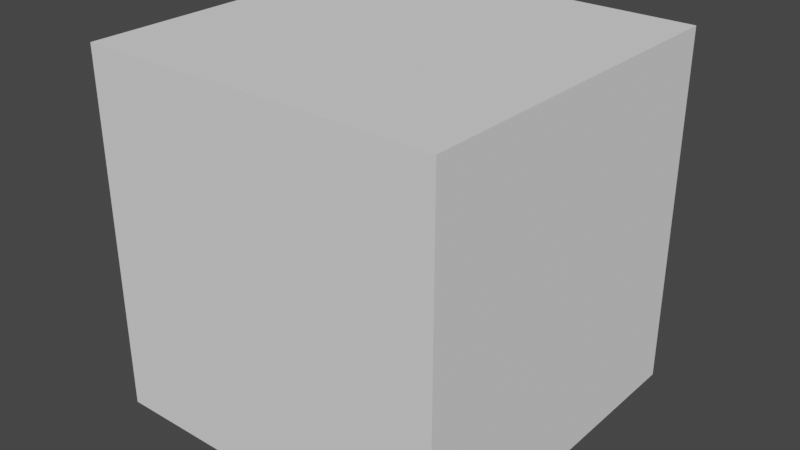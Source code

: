 # Source: cube.blend  (saved by Blender 3.6.11; exported with 4.5.12 LTS)
import bpy
from mathutils import Matrix  # noqa: F401  (used for matrix-valued properties, if any)

bpy.ops.wm.read_factory_settings(use_empty=True)
scene = bpy.context.scene
scene.name = 'Scene'

# ---- collections
col_collection = bpy.data.collections.new('Collection'); scene.collection.children.link(col_collection)

# ---- world
world_world = bpy.data.worlds.new('World'); scene.world = world_world
world_world.use_nodes = True; world_world.node_tree.nodes.clear()
_N = world_world.node_tree.nodes; _L = world_world.node_tree.links
n0 = _N.new('ShaderNodeOutputWorld'); n0.name = 'World Output'; n0.location = (300, 300)
n1 = _N.new('ShaderNodeBackground'); n1.name = 'Background'; n1.location = (10, 300)
n1.inputs[0].default_value = (0.05088, 0.05088, 0.05088, 1.0)
_L.new(n1.outputs[0], n0.inputs[0])
n0.is_active_output = True
world_world.color = (0.05088, 0.05088, 0.05088)
world_world.use_sun_shadow = False
world_world.sun_shadow_jitter_overblur = 0.0

# ---- meshes
me_cube = bpy.data.meshes.new('Cube')
me_cube.from_pydata([(-1.0, -1.0, -1.0), (-1.0, -1.0, 1.0), (-1.0, 1.0, -1.0), (-1.0, 1.0, 1.0), (1.0, -1.0, -1.0), (1.0, -1.0, 1.0), (1.0, 1.0, -1.0), (1.0, 1.0, 1.0)], [], [(0, 1, 3, 2), (2, 3, 7, 6), (6, 7, 5, 4), (4, 5, 1, 0), (2, 6, 4, 0), (7, 3, 1, 5)])
_uv = me_cube.uv_layers.new(name='UVMap')
_uv.uv.foreach_set('vector', [0.375, 0.0, 0.625, 0.0, 0.625, 0.25, 0.375, 0.25, 0.375, 0.25, 0.625, 0.25, 0.625, 0.5, 0.375, 0.5, 0.375, 0.5, 0.625, 0.5, 0.625, 0.75, 0.375, 0.75, 0.375, 0.75, 0.625, 0.75, 0.625, 1.0, 0.375, 1.0, 0.125, 0.5, 0.375, 0.5, 0.375, 0.75, 0.125, 0.75, 0.625, 0.5, 0.875, 0.5, 0.875, 0.75, 0.625, 0.75])
me_cube.update()

# ---- objects
ob_cube = bpy.data.objects.new('Cube', me_cube)

# ---- transforms, parenting, visibility, modifiers, constraints
ob_cube.location = (0.0, 0.0, 0.0)

# ---- collection membership
col_collection.objects.link(ob_cube)

# ---- scene / render settings (as saved in the file)
scene.frame_start = 1; scene.frame_end = 250; scene.frame_set(1)
scene.render.engine = 'BLENDER_EEVEE_NEXT'
scene.cycles.sampling_pattern = 'TABULATED_SOBOL'
scene.view_settings.view_transform = 'Filmic'
bpy.context.view_layer.update()

# ---- added for rendering (the .blend has no active camera and no usable light): camera, sun
cam_auto = bpy.data.cameras.new('AutoCamera')
cam_auto.lens = 50.0
cam_auto.sensor_width = 36.0
cam_auto.clip_end = 1000.0
ob_auto_camera = bpy.data.objects.new('AutoCamera', cam_auto)
scene.collection.objects.link(ob_auto_camera)
ob_auto_camera.location = (3.20507, -3.84609, 2.56406)
ob_auto_camera.rotation_euler = (1.09748, -7.21219e-08, 0.694738)
scene.camera = ob_auto_camera
light_auto_sun = bpy.data.lights.new('AutoSun', 'SUN')
light_auto_sun.energy = 3.0
light_auto_sun.angle = 0.0523599
ob_auto_sun = bpy.data.objects.new('AutoSun', light_auto_sun)
scene.collection.objects.link(ob_auto_sun)
ob_auto_sun.rotation_euler = (0.872665, 0.174533, 0.523599)
bpy.context.view_layer.update()
